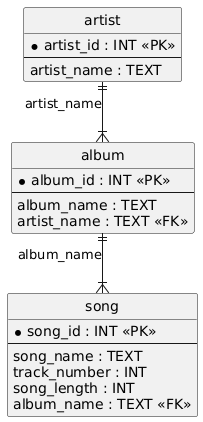

The diagram above was rendered by PlantUML. Its source (embedded in the PNG):
@startuml
hide circle
skinparam linetype ortho

entity "artist" as artist {
  * artist_id : INT <<PK>>
  --
  artist_name : TEXT
}

entity "album" as album {
  * album_id : INT <<PK>>
  --
  album_name : TEXT
  artist_name : TEXT <<FK>>
}

entity "song" as song {
  * song_id : INT <<PK>>
  --
  song_name : TEXT
  track_number : INT
  song_length : INT
  album_name : TEXT <<FK>>
}

artist ||--|{ album : "artist_name"
album ||--|{ song : "album_name"
@enduml